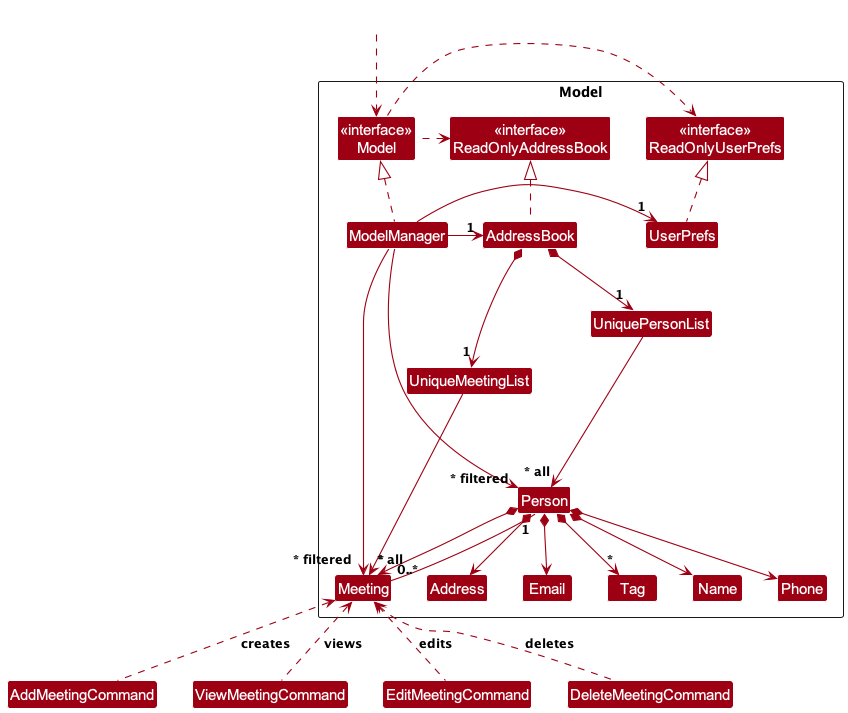

The diagram above was rendered by PlantUML. Its source (embedded in the PNG):
@startuml
!include style.puml
skinparam arrowThickness 1.1
skinparam arrowColor MODEL_COLOR
skinparam classBackgroundColor MODEL_COLOR

Package Model as ModelPackage <<Rectangle>>{
Class "<<interface>>\nReadOnlyAddressBook" as ReadOnlyAddressBook
Class "<<interface>>\nReadOnlyUserPrefs" as ReadOnlyUserPrefs
Class "<<interface>>\nModel" as Model
Class AddressBook
Class ModelManager
Class UserPrefs

Class UniquePersonList
Class Person
Class UniqueMeetingList
Class Meeting
Class Address
Class Email
Class Name
Class Phone
Class Tag

Class I #FFFFFF
}

Class HiddenOutside #FFFFFF
HiddenOutside ..> Model

AddressBook .up.|> ReadOnlyAddressBook

ModelManager .up.|> Model
Model .right.> ReadOnlyUserPrefs
Model .left.> ReadOnlyAddressBook
ModelManager -left-> "1" AddressBook
ModelManager -right-> "1" UserPrefs
UserPrefs .up.|> ReadOnlyUserPrefs

AddressBook *--> "1" UniquePersonList
UniquePersonList --> "~* all" Person
Person *--> Name
Person *--> Phone
Person *--> Email
Person *--> Address
Person *--> "*" Tag
Person *--> "*" Meeting

AddressBook *--> "1" UniqueMeetingList
UniqueMeetingList --> "~* all" Meeting

Person -[hidden]up--> I
UniquePersonList -[hidden]right-> I

Name -[hidden]right-> Phone
Phone -[hidden]right-> Address
Address -[hidden]right-> Email

Person "1" -- "0..*" Meeting
' AddMeetingCommand Class and its relation to Meeting
Class AddMeetingCommand {
    +execute(): CommandResult
}

' ViewMeetingCommand Class and its relation to Meeting
Class ViewMeetingCommand {
    +execute(): CommandResult
}

' EditMeetingCommand Class and its relation to Meeting
Class EditMeetingCommand {
    +execute(): CommandResult
}

' DeleteMeetingCommand Class and its relation to Meeting
Class DeleteMeetingCommand {
    +execute(): CommandResult
}

AddMeetingCommand ..up> Meeting : creates
ViewMeetingCommand ..up> Meeting : views
EditMeetingCommand ..up> Meeting : edits
DeleteMeetingCommand ..up> Meeting : deletes


ModelManager --> "~* filtered" Person
ModelManager --> "~* filtered" Meeting
@enduml